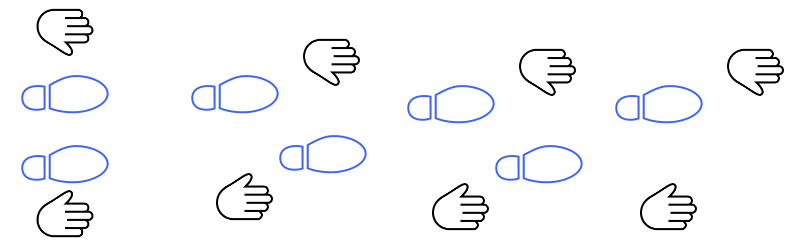

The diagram above was exported from draw.io. Its source (the exported page's mxGraphModel, read from the mxfile embedded in the PNG):
<mxGraphModel dx="1422" dy="773" grid="1" gridSize="10" guides="1" tooltips="1" connect="1" arrows="1" fold="1" page="1" pageScale="1" pageWidth="850" pageHeight="1100" math="0" shadow="0">
  <root>
    <mxCell id="0" />
    <mxCell id="1" parent="0" />
    <mxCell id="2" value="" style="shape=image;html=1;verticalAlign=top;verticalLabelPosition=bottom;labelBackgroundColor=#ffffff;imageAspect=0;aspect=fixed;image=https://cdn4.iconfinder.com/data/icons/line-basic-icon-set/130/quest-128.png;rotation=90;imageBackground=none;" vertex="1" parent="1">
      <mxGeometry x="40" y="140" width="128" height="128" as="geometry" />
    </mxCell>
    <mxCell id="3" value="" style="shape=image;html=1;verticalAlign=top;verticalLabelPosition=bottom;labelBackgroundColor=none;imageAspect=0;aspect=fixed;image=https://cdn4.iconfinder.com/data/icons/line-basic-icon-set/130/quest-128.png;rotation=90;imageBackground=none;fontColor=none;noLabel=1;" vertex="1" parent="1">
      <mxGeometry x="40" y="70" width="128" height="128" as="geometry" />
    </mxCell>
    <mxCell id="4" value="" style="shape=image;html=1;verticalAlign=top;verticalLabelPosition=bottom;labelBackgroundColor=#ffffff;imageAspect=0;aspect=fixed;image=https://cdn2.iconfinder.com/data/icons/hawcons-gesture-stroke/32/icon_3_high_five-128.png;direction=east;rotation=90;flipV=0;flipH=1;imageBackground=none;" vertex="1" parent="1">
      <mxGeometry x="71.46000000000001" y="40" width="65.07" height="65.07" as="geometry" />
    </mxCell>
    <mxCell id="5" value="" style="shape=image;html=1;verticalAlign=top;verticalLabelPosition=bottom;labelBackgroundColor=#ffffff;imageAspect=0;aspect=fixed;image=https://cdn2.iconfinder.com/data/icons/hawcons-gesture-stroke/32/icon_3_high_five-128.png;direction=east;rotation=90;flipV=0;flipH=0;imageBackground=none;" vertex="1" parent="1">
      <mxGeometry x="71.46000000000001" y="220" width="65.07" height="65.07" as="geometry" />
    </mxCell>
    <mxCell id="6" value="" style="shape=image;html=1;verticalAlign=top;verticalLabelPosition=bottom;labelBackgroundColor=#ffffff;imageAspect=0;aspect=fixed;image=https://cdn4.iconfinder.com/data/icons/line-basic-icon-set/130/quest-128.png;rotation=90;imageBackground=none;" vertex="1" parent="1">
      <mxGeometry x="298" y="130" width="128" height="128" as="geometry" />
    </mxCell>
    <mxCell id="7" value="" style="shape=image;html=1;verticalAlign=top;verticalLabelPosition=bottom;labelBackgroundColor=none;imageAspect=0;aspect=fixed;image=https://cdn4.iconfinder.com/data/icons/line-basic-icon-set/130/quest-128.png;rotation=90;imageBackground=none;fontColor=none;noLabel=1;" vertex="1" parent="1">
      <mxGeometry x="210" y="70" width="128" height="128" as="geometry" />
    </mxCell>
    <mxCell id="8" value="" style="shape=image;html=1;verticalAlign=top;verticalLabelPosition=bottom;labelBackgroundColor=#ffffff;imageAspect=0;aspect=fixed;image=https://cdn2.iconfinder.com/data/icons/hawcons-gesture-stroke/32/icon_3_high_five-128.png;direction=east;rotation=90;flipV=0;flipH=1;imageBackground=none;" vertex="1" parent="1">
      <mxGeometry x="338" y="70" width="65.07" height="65.07" as="geometry" />
    </mxCell>
    <mxCell id="9" value="" style="shape=image;html=1;verticalAlign=top;verticalLabelPosition=bottom;labelBackgroundColor=#ffffff;imageAspect=0;aspect=fixed;image=https://cdn2.iconfinder.com/data/icons/hawcons-gesture-stroke/32/icon_3_high_five-128.png;direction=east;rotation=90;flipV=0;flipH=0;imageBackground=none;" vertex="1" parent="1">
      <mxGeometry x="250.93" y="202.93" width="65.07" height="65.07" as="geometry" />
    </mxCell>
    <mxCell id="10" value="" style="shape=image;html=1;verticalAlign=top;verticalLabelPosition=bottom;labelBackgroundColor=#ffffff;imageAspect=0;aspect=fixed;image=https://cdn4.iconfinder.com/data/icons/line-basic-icon-set/130/quest-128.png;rotation=90;imageBackground=none;" vertex="1" parent="1">
      <mxGeometry x="514" y="140" width="128" height="128" as="geometry" />
    </mxCell>
    <mxCell id="11" value="" style="shape=image;html=1;verticalAlign=top;verticalLabelPosition=bottom;labelBackgroundColor=none;imageAspect=0;aspect=fixed;image=https://cdn4.iconfinder.com/data/icons/line-basic-icon-set/130/quest-128.png;rotation=90;imageBackground=none;fontColor=none;noLabel=1;" vertex="1" parent="1">
      <mxGeometry x="426" y="80" width="128" height="128" as="geometry" />
    </mxCell>
    <mxCell id="12" value="" style="shape=image;html=1;verticalAlign=top;verticalLabelPosition=bottom;labelBackgroundColor=#ffffff;imageAspect=0;aspect=fixed;image=https://cdn2.iconfinder.com/data/icons/hawcons-gesture-stroke/32/icon_3_high_five-128.png;direction=east;rotation=90;flipV=0;flipH=1;imageBackground=none;" vertex="1" parent="1">
      <mxGeometry x="554" y="80" width="65.07" height="65.07" as="geometry" />
    </mxCell>
    <mxCell id="13" value="" style="shape=image;html=1;verticalAlign=top;verticalLabelPosition=bottom;labelBackgroundColor=#ffffff;imageAspect=0;aspect=fixed;image=https://cdn2.iconfinder.com/data/icons/hawcons-gesture-stroke/32/icon_3_high_five-128.png;direction=east;rotation=90;flipV=0;flipH=0;imageBackground=none;" vertex="1" parent="1">
      <mxGeometry x="466.93" y="212.93" width="65.07" height="65.07" as="geometry" />
    </mxCell>
    <mxCell id="14" value="" style="shape=image;html=1;verticalAlign=top;verticalLabelPosition=bottom;labelBackgroundColor=none;imageAspect=0;aspect=fixed;image=https://cdn4.iconfinder.com/data/icons/line-basic-icon-set/130/quest-128.png;rotation=90;imageBackground=none;fontColor=none;noLabel=1;" vertex="1" parent="1">
      <mxGeometry x="634" y="80" width="128" height="128" as="geometry" />
    </mxCell>
    <mxCell id="15" value="" style="shape=image;html=1;verticalAlign=top;verticalLabelPosition=bottom;labelBackgroundColor=#ffffff;imageAspect=0;aspect=fixed;image=https://cdn2.iconfinder.com/data/icons/hawcons-gesture-stroke/32/icon_3_high_five-128.png;direction=east;rotation=90;flipV=0;flipH=1;imageBackground=none;" vertex="1" parent="1">
      <mxGeometry x="762" y="80" width="65.07" height="65.07" as="geometry" />
    </mxCell>
    <mxCell id="16" value="" style="shape=image;html=1;verticalAlign=top;verticalLabelPosition=bottom;labelBackgroundColor=#ffffff;imageAspect=0;aspect=fixed;image=https://cdn2.iconfinder.com/data/icons/hawcons-gesture-stroke/32/icon_3_high_five-128.png;direction=east;rotation=90;flipV=0;flipH=0;imageBackground=none;" vertex="1" parent="1">
      <mxGeometry x="674.9300000000001" y="212.93" width="65.07" height="65.07" as="geometry" />
    </mxCell>
  </root>
</mxGraphModel>